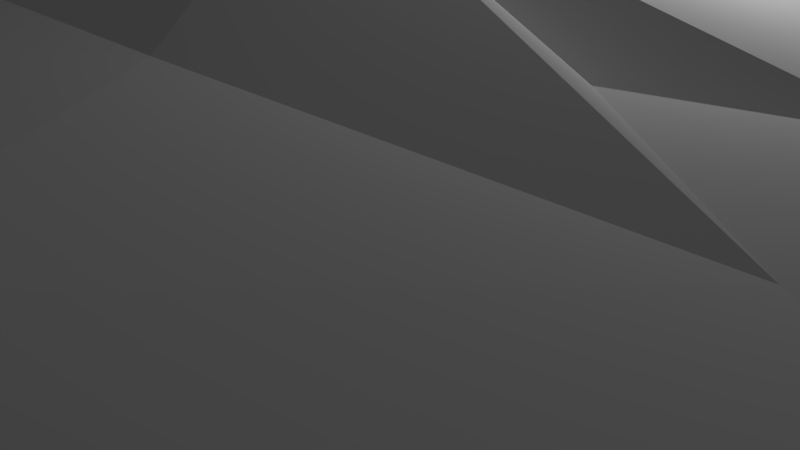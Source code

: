 # Source: FlatGround.blend  (saved by Blender 2.77.0; exported with 4.5.12 LTS)
import bpy
from mathutils import Matrix  # noqa: F401  (used for matrix-valued properties, if any)

bpy.ops.wm.read_factory_settings(use_empty=True)
scene = bpy.context.scene
scene.name = 'Scene'

# ---- collections
col_collection_1 = bpy.data.collections.new('Collection 1'); scene.collection.children.link(col_collection_1)

# ---- world
world_world = bpy.data.worlds.new('World'); scene.world = world_world
world_world.color = (0.05088, 0.05088, 0.05088)
world_world.use_sun_shadow = False
world_world.sun_shadow_jitter_overblur = 0.0
world_world.cycles.sampling_method = 'MANUAL'

# ---- cameras
cam_camera = bpy.data.cameras.new('Camera')
cam_camera.clip_end = 100.0
cam_camera.lens = 35.0
cam_camera.sensor_width = 32.0
cam_camera.sensor_height = 18.0
cam_camera.ortho_scale = 7.314
cam_camera.dof.focus_distance = 0.0
cam_camera.dof.aperture_fstop = 128.0

# ---- lights
light_lamp = bpy.data.lights.new('Lamp', 'POINT')
light_lamp.transmission_factor = 0.0
light_lamp.cutoff_distance = 30.0
light_lamp.energy = 100.0
light_lamp.shadow_buffer_clip_start = 1.001
light_lamp.shadow_soft_size = 0.1
light_lamp.shadow_maximum_resolution = 0.006
light_lamp.use_absolute_resolution = True

# ---- meshes
me_plane = bpy.data.meshes.new('Plane')
me_plane.from_pydata([(-2.503, -0.9299, 4.922), (0.3606, -0.9299, 4.922), (-2.319, 4.235, 4.649), (-0.2494, 4.843, 4.649), (-1.985, -3.712, 3.717), (1.985, -3.712, 3.717), (-3.285, -7.2, 3.924), (4.336, -6.329, 3.924), (-0.736, 7.694, 0.7307), (0.736, 7.694, 0.7307), (4.088, -1.499, 3.481), (6.261, -3.213, 3.481), (-3.892, -1.562, 1.592), (-6.16, -3.15, 0.7307), (-6.419, -1.0, 3.481), (-6.234, 4.165, 3.481), (6.083, -1.0, 3.481), (5.899, 4.165, 3.481), (-1.339, 6.188, 3.975), (-6.823, 5.215, 3.481), (-2.977, 7.645, 3.481), (-7.78, 6.303, 3.481), (3.808, 5.956, 1.478), (8.034, 6.564, 0.7307), (3.808, 7.477, 0.7307), (8.034, 8.085, 0.7307), (-7.385, -7.2, 5.354), (-10.26, -3.15, 3.481), (-13.21, -6.955, 6.079), (-15.53, -3.15, 4.593), (-19.99, -7.2, 0.7307), (-22.87, -3.15, 0.7307), (-26.58, -7.2, 0.0), (-29.46, -3.15, 0.0), (-9.505, 2.328, 3.481), (-12.92, 1.959, 3.481), (-15.72, 3.965, 3.482), (-21.0, 3.965, 3.482), (-10.6, 4.966, 3.481), (-13.39, 6.972, 3.482), (-7.928, 0.4925, 0.7307), (-7.846, 2.786, 0.7307), (-15.84, 8.474, 3.482), (-21.11, 8.474, 3.482), (-8.327, 8.114, 3.481), (-11.12, 10.12, 0.731), (-2.112, 9.533, 3.48), (0.575, 11.69, 3.481), (4.762, 8.492, 3.48), (7.449, 10.64, 3.48), (10.28, 8.179, 3.48), (12.97, 10.33, 3.48), (10.49, 0.3988, 3.48), (11.79, -2.789, 3.48), (8.649, -4.74, 3.48), (7.024, -9.897, 3.923), (-24.93, 3.628, 0.7305), (-31.52, 3.628, -0.0002142), (-23.06, 11.05, 0.7308), (-28.28, 15.07, 5.1e-05), (2.988, 16.18, 0.734), (7.647, 20.84, 0.003269), (19.75, 10.52, 0.7358), (26.34, 10.68, 0.00511), (14.55, -11.59, 0.7351), (18.58, -16.8, 0.004437), (-8.635, -12.04, 0.7325), (-9.21, -18.61, 0.00179), (-16.87, -9.818, 0.7315), (-20.32, -15.43, 0.0007856)], [], [(0, 1, 3, 2), (1, 0, 4, 5), (5, 4, 6, 7), (2, 3, 9, 8), (1, 5, 11, 10), (4, 0, 12, 13), (0, 2, 15, 14), (0, 14, 12), (13, 12, 14), (3, 1, 16, 17), (1, 10, 16), (10, 11, 16), (15, 2, 18, 19), (19, 18, 20, 21), (3, 17, 23, 22), (3, 22, 9), (22, 23, 25, 24), (22, 24, 9), (2, 8, 18), (18, 8, 20), (5, 7, 11), (4, 13, 6), (6, 13, 27, 26), (26, 27, 29, 28), (28, 29, 31, 30), (30, 31, 33, 32), (27, 13, 34, 35), (29, 27, 36, 37), (27, 35, 36), (36, 35, 38, 39), (35, 34, 38), (21, 38, 34, 19), (15, 19, 34), (14, 15, 41, 40), (34, 41, 15), (14, 40, 13), (34, 13, 40), (41, 34, 40), (29, 37, 31), (37, 36, 42, 43), (36, 39, 42), (39, 38, 44, 45), (38, 21, 44), (21, 20, 44), (45, 44, 46, 47), (47, 46, 48, 49), (49, 48, 50, 51), (51, 50, 52, 53), (53, 52, 54, 55), (44, 20, 46), (46, 20, 48), (20, 8, 48), (8, 9, 48), (24, 48, 9), (24, 25, 48), (48, 25, 50), (25, 23, 50), (50, 23, 52), (23, 17, 52), (17, 16, 52), (52, 16, 54), (16, 11, 54), (11, 7, 54), (54, 7, 55), (7, 6, 55), (33, 31, 56, 57), (37, 56, 31), (57, 56, 58, 59), (59, 58, 60, 61), (61, 60, 62, 63), (63, 62, 64, 65), (65, 64, 66, 67), (67, 66, 68, 69), (32, 69, 68, 30), (28, 30, 68), (68, 66, 28), (28, 66, 26), (6, 26, 66), (55, 6, 66), (66, 64, 55), (55, 64, 53), (64, 62, 53), (53, 62, 51), (62, 60, 51), (51, 60, 49), (47, 49, 60), (60, 58, 47), (47, 58, 45), (39, 45, 42), (45, 58, 42), (42, 58, 43), (58, 56, 43), (43, 56, 37)])
me_plane.use_remesh_preserve_volume = False
me_plane.use_remesh_preserve_attributes = False
me_plane.use_mirror_vertex_groups = False
me_plane.update()

# ---- objects
ob_plane = bpy.data.objects.new('Plane', me_plane)
ob_lamp = bpy.data.objects.new('Lamp', light_lamp)
ob_camera = bpy.data.objects.new('Camera', cam_camera)

# ---- transforms, parenting, visibility, modifiers, constraints
ob_plane.location = (0.0, 0.0, 0.0)
ob_plane.lineart.crease_threshold = 0.0
_vg = ob_plane.vertex_groups.new(name='Group')
ob_lamp.location = (4.076, 1.005, 5.904)
ob_lamp.rotation_euler = (0.6503, 0.05522, 1.866)
ob_lamp.lock_rotations_4d = False
ob_lamp.empty_display_type = 'ARROWS'
ob_lamp.color = (0.0, 0.0, 0.0, 0.0)
ob_lamp.lineart.crease_threshold = 0.0
ob_camera.location = (7.481, -6.508, 5.344)
ob_camera.rotation_euler = (1.109, 0.01082, 0.8149)
ob_camera.lock_rotations_4d = False
ob_camera.empty_display_type = 'ARROWS'
ob_camera.color = (0.0, 0.0, 0.0, 0.0)
ob_camera.display_type = 'WIRE'
ob_camera.lineart.crease_threshold = 0.0

# ---- collection membership
col_collection_1.objects.link(ob_plane)
col_collection_1.objects.link(ob_lamp)
col_collection_1.objects.link(ob_camera)

# ---- scene / render settings (as saved in the file)
scene.camera = ob_camera
scene.frame_start = 1; scene.frame_end = 250; scene.frame_set(1)
scene.render.engine = 'BLENDER_EEVEE_NEXT'
scene.render.resolution_percentage = 50
scene.render.dither_intensity = 0.0
scene.cycles.use_denoising = False
scene.cycles.samples = 128
scene.cycles.sampling_pattern = 'TABULATED_SOBOL'
scene.cycles.light_sampling_threshold = 0.0
scene.cycles.use_adaptive_sampling = False
scene.cycles.use_light_tree = False
scene.cycles.blur_glossy = 0.0
scene.cycles.sample_clamp_indirect = 0.0
scene.view_settings.view_transform = 'Standard'
bpy.context.view_layer.update()
